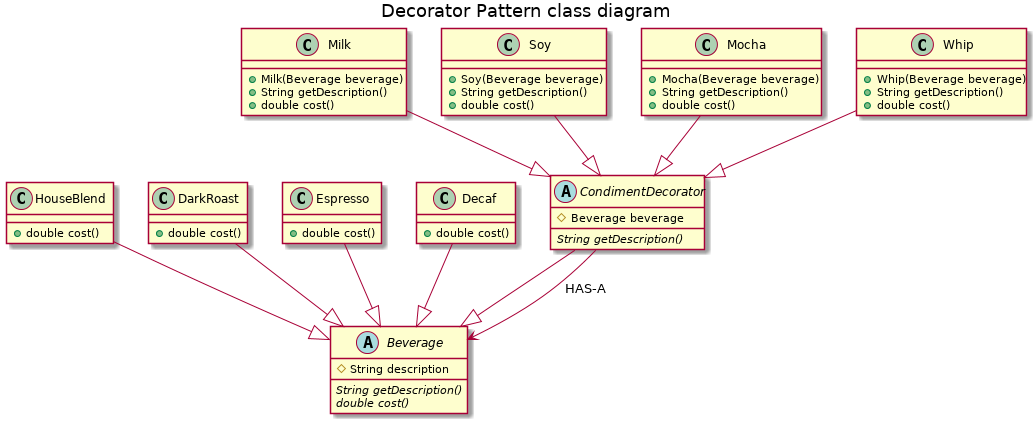

The diagram above was rendered by PlantUML. Its source (embedded in the PNG):
@startuml

title Decorator Pattern class diagram

abstract class Beverage {
    # String description
    {abstract} String getDescription()
    {abstract} double cost()
}

class HouseBlend {
    + double cost()
}

class DarkRoast {
    + double cost()
}

class Espresso {
    + double cost()
}

class Decaf {
    + double cost()
}

abstract class CondimentDecorator {
    # Beverage beverage
    {abstract} String getDescription()
}

class Milk {
    + Milk(Beverage beverage)
    + String getDescription()
    + double cost()
}

class Soy {
    + Soy(Beverage beverage)
    + String getDescription()
    + double cost()
}

class Mocha {
    + Mocha(Beverage beverage)
    + String getDescription()
    + double cost()
}

class Whip {
    + Whip(Beverage beverage)
    + String getDescription()
    + double cost()
}

DarkRoast --|> Beverage
HouseBlend --|> Beverage
Espresso --|> Beverage
Decaf --|> Beverage
CondimentDecorator --|> Beverage
CondimentDecorator --> Beverage : "HAS-A"
Milk --|> CondimentDecorator
Soy --|> CondimentDecorator
Mocha --|> CondimentDecorator
Whip --|> CondimentDecorator


@enduml